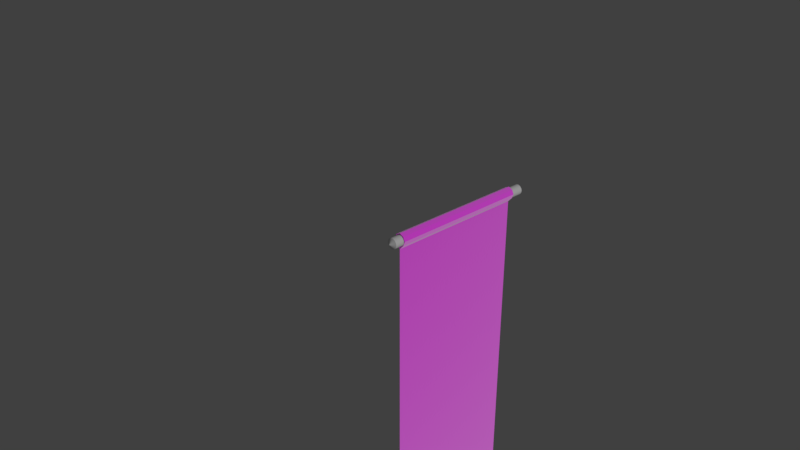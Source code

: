 # Source: chunlian.blend  (saved by Blender 2.78.0; exported with 4.5.12 LTS)
import bpy
from mathutils import Matrix  # noqa: F401  (used for matrix-valued properties, if any)

bpy.ops.wm.read_factory_settings(use_empty=True)
scene = bpy.context.scene
scene.name = 'Scene'

# ---- collections
col_collection_1 = bpy.data.collections.new('Collection 1'); scene.collection.children.link(col_collection_1)

# ---- images (referenced by path relative to the original .blend; pixels are not part of the script)
import os
ASSET_DIR = os.environ.get("B2B_ASSET_DIR", "")  # directory of the original .blend (textures are referenced by path, not embedded)
HERE = os.path.dirname(os.path.abspath(__file__))  # packed textures are extracted next to this script under _unpacked/

def load_image(name, relpath, width, height, colorspace="sRGB"):
    """Load a texture the original file referenced (path relative to the .blend, or extracted next to this script)."""
    p = next((c for c in (os.path.join(HERE, relpath), os.path.join(ASSET_DIR, relpath)) if relpath and os.path.exists(c)), "")
    if p:
        img = bpy.data.images.load(p, check_existing=True)
        img.name = name
    else:  # same state as the original file: an image datablock whose file is absent (Cycles renders it pink)
        img = bpy.data.images.new(name, width, height)
        img.source = "FILE"
        img.filepath = "//" + (relpath or name)
    img.colorspace_settings.name = colorspace
    return img
img_dragon_chunlian_png = load_image('dragon-chunlian.png', 'dragon-chunlian.png', 1024, 1024, 'sRGB')

# ---- materials (node trees are filled in below, after node groups)
mat_chocofur_fabric_patterned_02 = bpy.data.materials.new('Chocofur_Fabric_Patterned_02')
mat_chocofur_fabric_patterned_02.alpha_threshold = 0.0
mat_chocofur_fabric_patterned_02.roughness = 0.5

# ---- node groups
ng_chocofur_fabric_advanced = bpy.data.node_groups.new('Chocofur_Fabric_Advanced', 'ShaderNodeTree')
_s = ng_chocofur_fabric_advanced.interface.new_socket(name='Shader', in_out='OUTPUT', socket_type='NodeSocketShader')
_s = ng_chocofur_fabric_advanced.interface.new_socket(name='Diff_Color', in_out='INPUT', socket_type='NodeSocketColor')
_s.default_value = (0.6038, 0.6038, 0.6038, 1.0)
_s = ng_chocofur_fabric_advanced.interface.new_socket(name='Diff_Texture', in_out='INPUT', socket_type='NodeSocketColor')
_s.default_value = (0.01002, 0.01002, 0.01002, 1.0)
_s = ng_chocofur_fabric_advanced.interface.new_socket(name='Texture_Mix', in_out='INPUT', socket_type='NodeSocketFloat')
_s.subtype = 'FACTOR'
_s.min_value = 0.0
_s.max_value = 1.0
_s = ng_chocofur_fabric_advanced.interface.new_socket(name='Diff_Roughness', in_out='INPUT', socket_type='NodeSocketFloat')
_s.subtype = 'FACTOR'
_s.min_value = 0.0
_s.max_value = 1.0
_s = ng_chocofur_fabric_advanced.interface.new_socket(name='Edge_Strength', in_out='INPUT', socket_type='NodeSocketFloat')
_s.subtype = 'FACTOR'
_s.default_value = 1.0
_s.min_value = 0.0
_s.max_value = 10.0
_s = ng_chocofur_fabric_advanced.interface.new_socket(name='Edge_Saturation', in_out='INPUT', socket_type='NodeSocketFloat')
_s.subtype = 'FACTOR'
_s.default_value = 0.25
_s.min_value = 0.0
_s.max_value = 10.0
_s = ng_chocofur_fabric_advanced.interface.new_socket(name='Edge_Brightness', in_out='INPUT', socket_type='NodeSocketFloat')
_s.subtype = 'FACTOR'
_s.default_value = 1.0
_s.min_value = 0.0
_s.max_value = 10.0
_s = ng_chocofur_fabric_advanced.interface.new_socket(name='Translu_Color', in_out='INPUT', socket_type='NodeSocketColor')
_s = ng_chocofur_fabric_advanced.interface.new_socket(name='Transl_Strength', in_out='INPUT', socket_type='NodeSocketFloat')
_s.subtype = 'FACTOR'
_s.default_value = 0.7
_s.min_value = 0.0
_s.max_value = 1.0
_N = ng_chocofur_fabric_advanced.nodes; _L = ng_chocofur_fabric_advanced.links
n0 = _N.new('ShaderNodeBsdfDiffuse'); n0.name = 'Diffuse BSDF'; n0.location = (274, -142)
n1 = _N.new('ShaderNodeMixShader'); n1.name = 'Mix Shader'; n1.location = (546, -136)
n2 = _N.new('ShaderNodeBsdfDiffuse'); n2.name = 'Diffuse BSDF.001'; n2.location = (274, -280)
n3 = _N.new('ShaderNodeLayerWeight'); n3.name = 'Layer Weight'; n3.location = (-369, 380)
n4 = _N.new('ShaderNodeRGBCurve'); n4.name = 'RGB Curves'; n4.location = (-22, 401)
_c = n4.mapping.curves[3]
while len(_c.points) > 2: _c.points.remove(_c.points[-1])
_c.points[0].location = (0.0, 0.025); _c.points[0].handle_type = 'AUTO'
_c.points[1].location = (0.75, 0.25); _c.points[1].handle_type = 'AUTO'
_p = _c.points.new(1.0, 1.0); _p.handle_type = 'AUTO'
n4.mapping.update()
n5 = _N.new('ShaderNodeMath'); n5.name = 'Math'; n5.location = (339, 138)
n5.operation = 'MULTIPLY'
n6 = _N.new('ShaderNodeAddShader'); n6.name = 'Add Shader'; n6.location = (775, -128)
n7 = _N.new('ShaderNodeLightPath'); n7.name = 'Light Path'; n7.location = (545, 403)
n8 = _N.new('ShaderNodeMath'); n8.name = 'Math.001'; n8.location = (776, 207)
n9 = _N.new('NodeGroupOutput'); n9.name = 'Group Output'; n9.location = (1410, -95)
n10 = _N.new('ShaderNodeMixShader'); n10.name = 'Mix Shader.001'; n10.location = (1055, -102)
n11 = _N.new('ShaderNodeBsdfTransparent'); n11.name = 'Transparent BSDF'; n11.location = (627, -534)
n12 = _N.new('ShaderNodeBsdfTranslucent'); n12.name = 'Translucent BSDF'; n12.location = (624, -389)
n13 = _N.new('ShaderNodeHueSaturation'); n13.name = 'Hue Saturation Value.001'; n13.location = (262, -451)
n14 = _N.new('ShaderNodeHueSaturation'); n14.name = 'Hue Saturation Value.002'; n14.location = (263, -624)
n15 = _N.new('ShaderNodeMix'); n15.name = 'Mix'; n15.location = (-307, 118)
n15.data_type = 'RGBA'
n15.blend_type = 'OVERLAY'
n16 = _N.new('ShaderNodeMath'); n16.name = 'Math.003'; n16.location = (-68, -651)
n16.operation = 'MULTIPLY'
n16.inputs[1].default_value = 0.75
n17 = _N.new('ShaderNodeMath'); n17.name = 'Math.002'; n17.location = (-78, -463)
n17.operation = 'MULTIPLY'
n18 = _N.new('ShaderNodeHueSaturation'); n18.name = 'Hue Saturation Value'; n18.location = (-80, -258)
n19 = _N.new('NodeGroupInput'); n19.name = 'Group Input'; n19.location = (-975, -85)
_L.new(n0.outputs[0], n1.inputs[1])
_L.new(n2.outputs[0], n1.inputs[2])
_L.new(n3.outputs[1], n4.inputs[1])
_L.new(n4.outputs[0], n5.inputs[0])
_L.new(n1.outputs[0], n6.inputs[0])
_L.new(n18.outputs[0], n2.inputs[0])
_L.new(n19.outputs[1], n15.inputs[7])
_L.new(n15.outputs[2], n18.inputs[4])
_L.new(n15.outputs[2], n0.inputs[0])
_L.new(n5.outputs[0], n1.inputs[0])
_L.new(n6.outputs[0], n10.inputs[1])
_L.new(n12.outputs[0], n6.inputs[1])
_L.new(n11.outputs[0], n10.inputs[2])
_L.new(n7.outputs[1], n8.inputs[0])
_L.new(n7.outputs[2], n8.inputs[1])
_L.new(n8.outputs[0], n10.inputs[0])
_L.new(n13.outputs[0], n12.inputs[0])
_L.new(n17.outputs[0], n13.inputs[2])
_L.new(n16.outputs[0], n14.inputs[2])
_L.new(n14.outputs[0], n11.inputs[0])
_L.new(n19.outputs[7], n13.inputs[4])
_L.new(n19.outputs[7], n14.inputs[4])
_L.new(n19.outputs[0], n15.inputs[6])
_L.new(n10.outputs[0], n9.inputs[0])
_L.new(n19.outputs[8], n16.inputs[0])
_L.new(n19.outputs[8], n17.inputs[0])
_L.new(n19.outputs[2], n15.inputs[0])
_L.new(n19.outputs[3], n0.inputs[1])
_L.new(n19.outputs[3], n2.inputs[1])
_L.new(n19.outputs[4], n5.inputs[1])
_L.new(n19.outputs[5], n18.inputs[1])
_L.new(n19.outputs[6], n18.inputs[2])
n9.is_active_output = True
ng_chocofur_bump_node = bpy.data.node_groups.new('Chocofur_Bump_Node', 'ShaderNodeTree')
_s = ng_chocofur_bump_node.interface.new_socket(name='Displacement', in_out='OUTPUT', socket_type='NodeSocketFloat')
_s.min_value = 0.0
_s.max_value = 0.0
_s = ng_chocofur_bump_node.interface.new_socket(name='Disp_Input', in_out='INPUT', socket_type='NodeSocketColor')
_s = ng_chocofur_bump_node.interface.new_socket(name='Disp_Input_Strength', in_out='INPUT', socket_type='NodeSocketFloat')
_s.subtype = 'FACTOR'
_s.default_value = 1.0
_s.min_value = -100.0
_s.max_value = 100.0
_s = ng_chocofur_bump_node.interface.new_socket(name='Mix_Factor', in_out='INPUT', socket_type='NodeSocketFloat')
_s.subtype = 'FACTOR'
_s.default_value = 0.5
_s.min_value = 0.0
_s.max_value = 1.0
_s = ng_chocofur_bump_node.interface.new_socket(name='Noise_Bump_Strength', in_out='INPUT', socket_type='NodeSocketFloat')
_s.subtype = 'FACTOR'
_s.default_value = 1.0
_s.min_value = -100.0
_s.max_value = 100.0
_s = ng_chocofur_bump_node.interface.new_socket(name='Noise_Bump_Scale', in_out='INPUT', socket_type='NodeSocketFloat')
_s.subtype = 'FACTOR'
_s.default_value = 10.0
_s.min_value = -1000.0
_s.max_value = 1000.0
_s = ng_chocofur_bump_node.interface.new_socket(name='Noise_Bump_Detail', in_out='INPUT', socket_type='NodeSocketFloat')
_s.subtype = 'FACTOR'
_s.default_value = 5.0
_s.min_value = 0.0
_s.max_value = 10.0
_N = ng_chocofur_bump_node.nodes; _L = ng_chocofur_bump_node.links
n0 = _N.new('ShaderNodeMath'); n0.name = 'Math'; n0.location = (847, 271)
n0.operation = 'MULTIPLY'
n1 = _N.new('ShaderNodeTexNoise'); n1.name = 'Noise Texture'; n1.location = (380, 38)
n2 = _N.new('ShaderNodeTexCoord'); n2.name = 'Texture Coordinate'; n2.location = (-374, -164)
n3 = _N.new('ShaderNodeMapping'); n3.name = 'Mapping'; n3.location = (-110, -157)
n4 = _N.new('ShaderNodeMix'); n4.name = 'Mix'; n4.location = (590, 132)
n4.data_type = 'RGBA'
n4.inputs[6].default_value = (0.07594, 0.07594, 0.07594, 1.0)
n4.inputs[7].default_value = (1.0, 1.0, 1.0, 1.0)
n5 = _N.new('ShaderNodeMath'); n5.name = 'Math.002'; n5.location = (583, 332)
n5.operation = 'MULTIPLY'
n5.inputs[1].default_value = 0.01
n6 = _N.new('NodeGroupOutput'); n6.name = 'Group Output'; n6.location = (1544, 480)
n7 = _N.new('ShaderNodeMix'); n7.name = 'Mix.001'; n7.location = (1131, 521)
n7.data_type = 'RGBA'
n8 = _N.new('ShaderNodeMath'); n8.name = 'Math.001'; n8.location = (624, 683)
n8.operation = 'MULTIPLY'
n9 = _N.new('ShaderNodeBsdfAnisotropic'); n9.name = 'Glossy BSDF'; n9.location = (821, -177)
n9.distribution = 'GGX'
n9.inputs[1].default_value = 0.4472
n10 = _N.new('ShaderNodeMath'); n10.name = 'Math.003'; n10.location = (378, 581)
n10.operation = 'MULTIPLY'
n10.inputs[1].default_value = 0.01
n11 = _N.new('NodeGroupInput'); n11.name = 'Group Input'; n11.location = (-360, 476)
_L.new(n4.outputs[2], n0.inputs[1])
_L.new(n1.outputs[0], n4.inputs[0])
_L.new(n5.outputs[0], n0.inputs[0])
_L.new(n3.outputs[0], n1.inputs[0])
_L.new(n2.outputs[3], n3.inputs[0])
_L.new(n0.outputs[0], n7.inputs[6])
_L.new(n7.outputs[2], n6.inputs[0])
_L.new(n11.outputs[0], n8.inputs[0])
_L.new(n8.outputs[0], n7.inputs[7])
_L.new(n10.outputs[0], n8.inputs[1])
_L.new(n11.outputs[1], n10.inputs[0])
_L.new(n11.outputs[2], n7.inputs[0])
_L.new(n11.outputs[3], n5.inputs[0])
_L.new(n11.outputs[4], n1.inputs[2])
_L.new(n11.outputs[5], n1.inputs[3])
n6.is_active_output = True
ng_chocofur_color_correct = bpy.data.node_groups.new('Chocofur_Color_Correct', 'ShaderNodeTree')
_s = ng_chocofur_color_correct.interface.new_socket(name='Diff_Color', in_out='OUTPUT', socket_type='NodeSocketColor')
_s.default_value = (0.0, 0.0, 0.0, 0.0)
_s = ng_chocofur_color_correct.interface.new_socket(name='Refl_Strength', in_out='OUTPUT', socket_type='NodeSocketFloat')
_s.min_value = 0.0
_s.max_value = 0.0
_s = ng_chocofur_color_correct.interface.new_socket(name='Glossy_Level', in_out='OUTPUT', socket_type='NodeSocketFloat')
_s = ng_chocofur_color_correct.interface.new_socket(name='Displacement', in_out='OUTPUT', socket_type='NodeSocketFloat')
_s.min_value = 0.0
_s.max_value = 0.0
_s = ng_chocofur_color_correct.interface.new_socket(name='Diff_Input', in_out='INPUT', socket_type='NodeSocketColor')
_s = ng_chocofur_color_correct.interface.new_socket(name='Diff_Hue', in_out='INPUT', socket_type='NodeSocketFloat')
_s.subtype = 'FACTOR'
_s.default_value = 0.5
_s.min_value = 0.0
_s.max_value = 1.0
_s = ng_chocofur_color_correct.interface.new_socket(name='Diff_Contrast', in_out='INPUT', socket_type='NodeSocketFloat')
_s.subtype = 'FACTOR'
_s.min_value = -5.0
_s.max_value = 5.0
_s = ng_chocofur_color_correct.interface.new_socket(name='Diff_Saturation', in_out='INPUT', socket_type='NodeSocketFloat')
_s.subtype = 'FACTOR'
_s.default_value = 1.0
_s.min_value = 0.0
_s.max_value = 5.0
_s = ng_chocofur_color_correct.interface.new_socket(name='Diff_Brightness', in_out='INPUT', socket_type='NodeSocketFloat')
_s.subtype = 'FACTOR'
_s.default_value = 1.0
_s.min_value = 0.0
_s.max_value = 5.0
_s = ng_chocofur_color_correct.interface.new_socket(name='Refl_Input', in_out='INPUT', socket_type='NodeSocketColor')
_s = ng_chocofur_color_correct.interface.new_socket(name='Refl_Strength', in_out='INPUT', socket_type='NodeSocketFloat')
_s.subtype = 'FACTOR'
_s.default_value = 1.0
_s.min_value = 0.0
_s.max_value = 10.0
_s = ng_chocofur_color_correct.interface.new_socket(name='Refl_Look', in_out='INPUT', socket_type='NodeSocketFloat')
_s.subtype = 'FACTOR'
_s.min_value = -1.0
_s.max_value = 1.0
_s = ng_chocofur_color_correct.interface.new_socket(name='Refl_Contrast', in_out='INPUT', socket_type='NodeSocketFloat')
_s.subtype = 'FACTOR'
_s.min_value = -5.0
_s.max_value = 5.0
_s = ng_chocofur_color_correct.interface.new_socket(name='Glossy_Input', in_out='INPUT', socket_type='NodeSocketColor')
_s = ng_chocofur_color_correct.interface.new_socket(name='Glossy_Strength', in_out='INPUT', socket_type='NodeSocketFloat')
_s.subtype = 'FACTOR'
_s.default_value = 1.0
_s.min_value = 0.0
_s.max_value = 10.0
_s = ng_chocofur_color_correct.interface.new_socket(name='Glossy_Look', in_out='INPUT', socket_type='NodeSocketFloat')
_s.subtype = 'FACTOR'
_s.min_value = -1.0
_s.max_value = 1.0
_s = ng_chocofur_color_correct.interface.new_socket(name='Glossy_Contrast', in_out='INPUT', socket_type='NodeSocketFloat')
_s.subtype = 'FACTOR'
_s.min_value = -5.0
_s.max_value = 5.0
_s = ng_chocofur_color_correct.interface.new_socket(name='Bump_Input', in_out='INPUT', socket_type='NodeSocketColor')
_s = ng_chocofur_color_correct.interface.new_socket(name='Bump_Strength', in_out='INPUT', socket_type='NodeSocketFloat')
_s.subtype = 'FACTOR'
_s.default_value = 1.0
_s.min_value = 0.0
_s.max_value = 10.0
_s = ng_chocofur_color_correct.interface.new_socket(name='Bump_Look', in_out='INPUT', socket_type='NodeSocketFloat')
_s.subtype = 'FACTOR'
_s.min_value = -1.0
_s.max_value = 1.0
_s = ng_chocofur_color_correct.interface.new_socket(name='Bump_Contrast', in_out='INPUT', socket_type='NodeSocketFloat')
_s.subtype = 'FACTOR'
_s.min_value = -5.0
_s.max_value = 5.0
_N = ng_chocofur_color_correct.nodes; _L = ng_chocofur_color_correct.links
n0 = _N.new('NodeGroupOutput'); n0.name = 'Group Output'; n0.location = (900, 100)
n1 = _N.new('ShaderNodeMath'); n1.name = 'Math.001'; n1.location = (400, -600)
n1.operation = 'MULTIPLY'
n2 = _N.new('ShaderNodeRGBCurve'); n2.name = 'RGB Curves'; n2.location = (-100, 600)
_c = n2.mapping.curves[3]
while len(_c.points) > 2: _c.points.remove(_c.points[-1])
_c.points[0].location = (0.0, 0.0); _c.points[0].handle_type = 'AUTO'
_c.points[1].location = (0.75, 0.25); _c.points[1].handle_type = 'AUTO'
_p = _c.points.new(1.0, 1.0); _p.handle_type = 'AUTO'
n2.mapping.update()
n3 = _N.new('ShaderNodeMix'); n3.name = 'Mix.001'; n3.location = (-500, 100)
n3.data_type = 'RGBA'
n4 = _N.new('ShaderNodeMath'); n4.name = 'Math.005'; n4.location = (-900, 400)
n4.operation = 'TANGENT'
n5 = _N.new('ShaderNodeMath'); n5.name = 'Math.004'; n5.location = (-1100, 400)
n5.operation = 'MAXIMUM'
n5.inputs[1].default_value = 0.0
n6 = _N.new('ShaderNodeMath'); n6.name = 'Math.003'; n6.location = (-1100, 600)
n6.operation = 'MINIMUM'
n6.inputs[1].default_value = 0.0
n7 = _N.new('ShaderNodeMix'); n7.name = 'Mix'; n7.location = (-1100, 800)
n7.data_type = 'RGBA'
n8 = _N.new('ShaderNodeSeparateColor'); n8.name = 'Separate RGB'; n8.location = (-1400, 600)
n9 = _N.new('ShaderNodeMath'); n9.name = 'Math.009'; n9.location = (-900, -400)
n9.operation = 'TANGENT'
n10 = _N.new('ShaderNodeMath'); n10.name = 'Math.008'; n10.location = (-1100, -400)
n10.operation = 'MAXIMUM'
n10.inputs[1].default_value = 0.0
n11 = _N.new('ShaderNodeMath'); n11.name = 'Math.007'; n11.location = (-1100, -200)
n11.operation = 'MINIMUM'
n11.inputs[1].default_value = 0.0
n12 = _N.new('ShaderNodeMix'); n12.name = 'Mix.002'; n12.location = (-1100, 0)
n12.data_type = 'RGBA'
n13 = _N.new('ShaderNodeSeparateColor'); n13.name = 'Separate RGB.001'; n13.location = (-1400, -200)
n14 = _N.new('ShaderNodeMath'); n14.name = 'Math.012'; n14.location = (-1100, -1200)
n14.operation = 'MAXIMUM'
n14.inputs[1].default_value = 0.0
n15 = _N.new('ShaderNodeMath'); n15.name = 'Math.011'; n15.location = (-1100, -1000)
n15.operation = 'MINIMUM'
n15.inputs[1].default_value = 0.0
n16 = _N.new('ShaderNodeMath'); n16.name = 'Math.013'; n16.location = (-900, -1200)
n16.operation = 'TANGENT'
n17 = _N.new('ShaderNodeMix'); n17.name = 'Mix.004'; n17.location = (-1100, -800)
n17.data_type = 'RGBA'
n18 = _N.new('ShaderNodeMath'); n18.name = 'Math.014'; n18.location = (-1400, -1200)
n18.operation = 'MULTIPLY'
n18.inputs[1].default_value = 2.0
n19 = _N.new('ShaderNodeSeparateColor'); n19.name = 'Separate RGB.002'; n19.location = (-1400, -1000)
n20 = _N.new('ShaderNodeMix'); n20.name = 'Mix.005'; n20.location = (-500, -700)
n20.data_type = 'RGBA'
n21 = _N.new('ShaderNodeMix'); n21.name = 'Mix.003'; n21.location = (-500, -300)
n21.data_type = 'RGBA'
n22 = _N.new('ShaderNodeHueSaturation'); n22.name = 'Hue Saturation Value'; n22.location = (400, 600)
n23 = _N.new('ShaderNodeMath'); n23.name = 'Math.002'; n23.location = (-1400, 400)
n23.operation = 'MULTIPLY'
n23.inputs[1].default_value = 2.0
n24 = _N.new('ShaderNodeMath'); n24.name = 'Math'; n24.location = (400, 200)
n24.operation = 'MULTIPLY'
n25 = _N.new('ShaderNodeRGBCurve'); n25.name = 'RGB Curves.001'; n25.location = (-100, 200)
_c = n25.mapping.curves[3]
while len(_c.points) > 2: _c.points.remove(_c.points[-1])
_c.points[0].location = (0.0, 0.0); _c.points[0].handle_type = 'AUTO'
_c.points[1].location = (0.25, 0.25); _c.points[1].handle_type = 'AUTO'
_p = _c.points.new(0.5, 0.75); _p.handle_type = 'AUTO'
_p = _c.points.new(1.0, 1.0); _p.handle_type = 'AUTO'
n25.mapping.update()
n26 = _N.new('ShaderNodeMath'); n26.name = 'Math.006'; n26.location = (-1400, -400)
n26.operation = 'MULTIPLY'
n26.inputs[1].default_value = 2.0
n27 = _N.new('ShaderNodeMath'); n27.name = 'Math.010'; n27.location = (400, -200)
n27.operation = 'MULTIPLY'
n28 = _N.new('ShaderNodeRGBCurve'); n28.name = 'RGB Curves.003'; n28.location = (-100, -200)
_c = n28.mapping.curves[3]
while len(_c.points) > 2: _c.points.remove(_c.points[-1])
_c.points[0].location = (0.0, 0.0); _c.points[0].handle_type = 'AUTO'
_c.points[1].location = (0.25, 0.25); _c.points[1].handle_type = 'AUTO'
_p = _c.points.new(0.5, 0.75); _p.handle_type = 'AUTO'
_p = _c.points.new(1.0, 1.0); _p.handle_type = 'AUTO'
n28.mapping.update()
n29 = _N.new('NodeGroupInput'); n29.name = 'Group Input'; n29.location = (-2200, -200)
n30 = _N.new('ShaderNodeMath'); n30.name = 'Math.015'; n30.location = (200, -600)
n30.operation = 'MULTIPLY'
n30.inputs[1].default_value = 0.001
n31 = _N.new('ShaderNodeRGBCurve'); n31.name = 'RGB Curves.004'; n31.location = (-100, -600)
_c = n31.mapping.curves[3]
while len(_c.points) > 2: _c.points.remove(_c.points[-1])
_c.points[0].location = (0.0, 0.0); _c.points[0].handle_type = 'AUTO'
_c.points[1].location = (0.25, 0.25); _c.points[1].handle_type = 'AUTO'
_p = _c.points.new(0.5, 0.75); _p.handle_type = 'AUTO'
_p = _c.points.new(1.0, 1.0); _p.handle_type = 'AUTO'
n31.mapping.update()
_L.new(n29.outputs[0], n2.inputs[1])
_L.new(n22.outputs[0], n0.inputs[0])
_L.new(n1.outputs[0], n0.inputs[3])
_L.new(n2.outputs[0], n22.inputs[4])
_L.new(n25.outputs[0], n24.inputs[0])
_L.new(n24.outputs[0], n0.inputs[1])
_L.new(n7.outputs[2], n3.inputs[6])
_L.new(n6.outputs[0], n4.inputs[0])
_L.new(n4.outputs[0], n3.inputs[0])
_L.new(n5.outputs[0], n4.inputs[1])
_L.new(n23.outputs[0], n7.inputs[0])
_L.new(n23.outputs[0], n6.inputs[0])
_L.new(n23.outputs[0], n5.inputs[0])
_L.new(n8.outputs[0], n7.inputs[6])
_L.new(n8.outputs[1], n7.inputs[7])
_L.new(n8.outputs[2], n3.inputs[7])
_L.new(n3.outputs[2], n25.inputs[1])
_L.new(n29.outputs[5], n8.inputs[0])
_L.new(n29.outputs[9], n13.inputs[0])
_L.new(n12.outputs[2], n21.inputs[6])
_L.new(n11.outputs[0], n9.inputs[0])
_L.new(n9.outputs[0], n21.inputs[0])
_L.new(n10.outputs[0], n9.inputs[1])
_L.new(n26.outputs[0], n12.inputs[0])
_L.new(n13.outputs[0], n12.inputs[6])
_L.new(n13.outputs[1], n12.inputs[7])
_L.new(n13.outputs[2], n21.inputs[7])
_L.new(n26.outputs[0], n11.inputs[0])
_L.new(n26.outputs[0], n10.inputs[0])
_L.new(n28.outputs[0], n27.inputs[0])
_L.new(n27.outputs[0], n0.inputs[2])
_L.new(n31.outputs[0], n1.inputs[0])
_L.new(n17.outputs[2], n20.inputs[6])
_L.new(n15.outputs[0], n16.inputs[0])
_L.new(n16.outputs[0], n20.inputs[0])
_L.new(n14.outputs[0], n16.inputs[1])
_L.new(n18.outputs[0], n17.inputs[0])
_L.new(n19.outputs[0], n17.inputs[6])
_L.new(n19.outputs[1], n17.inputs[7])
_L.new(n19.outputs[2], n20.inputs[7])
_L.new(n18.outputs[0], n15.inputs[0])
_L.new(n18.outputs[0], n14.inputs[0])
_L.new(n20.outputs[2], n31.inputs[1])
_L.new(n29.outputs[13], n19.inputs[0])
_L.new(n30.outputs[0], n1.inputs[1])
_L.new(n21.outputs[2], n28.inputs[1])
_L.new(n29.outputs[1], n22.inputs[0])
_L.new(n29.outputs[3], n22.inputs[1])
_L.new(n29.outputs[4], n22.inputs[2])
_L.new(n29.outputs[2], n2.inputs[0])
_L.new(n29.outputs[7], n23.inputs[0])
_L.new(n29.outputs[6], n24.inputs[1])
_L.new(n29.outputs[8], n25.inputs[0])
_L.new(n29.outputs[11], n26.inputs[0])
_L.new(n29.outputs[10], n27.inputs[1])
_L.new(n29.outputs[12], n28.inputs[0])
_L.new(n29.outputs[15], n18.inputs[0])
_L.new(n29.outputs[14], n30.inputs[0])
_L.new(n29.outputs[16], n31.inputs[0])
n0.is_active_output = True

# ---- material node trees
mat_chocofur_fabric_patterned_02.use_nodes = True; mat_chocofur_fabric_patterned_02.node_tree.nodes.clear()
_N = mat_chocofur_fabric_patterned_02.node_tree.nodes; _L = mat_chocofur_fabric_patterned_02.node_tree.links
n0 = _N.new('ShaderNodeGroup'); n0.name = 'Group'; n0.location = (-300, 200)
n0.width = 262
n0.node_tree = ng_chocofur_fabric_advanced
n0.inputs[2].default_value = 0.0
n0.inputs[3].default_value = 0.5
n0.inputs[4].default_value = 4.0
n0.inputs[5].default_value = 0.5
n0.inputs[6].default_value = 1.5
n0.inputs[8].default_value = 0.5
n1 = _N.new('ShaderNodeOutputMaterial'); n1.name = 'Material Output'; n1.location = (100, 200)
n2 = _N.new('ShaderNodeGroup'); n2.name = 'Group.001'; n2.location = (-300, -100)
n2.width = 261
n2.node_tree = ng_chocofur_bump_node
n2.inputs[1].default_value = 60.0
n2.inputs[2].default_value = 0.75
n2.inputs[3].default_value = 40.0
n2.inputs[4].default_value = 2.5
n2.inputs[5].default_value = 5.0
n3 = _N.new('ShaderNodeTexImage'); n3.name = 'Image Texture'; n3.location = (-899, 204)
n3.width = 140
n3.image = img_dragon_chunlian_png
n4 = _N.new('ShaderNodeGroup'); n4.name = 'Group.002'; n4.location = (-600, 200)
n4.width = 195
n4.node_tree = ng_chocofur_color_correct
n4.inputs[1].default_value = 0.5
n4.inputs[2].default_value = 0.0
n4.inputs[3].default_value = 1.0
n4.inputs[4].default_value = 1.0
n4.inputs[5].default_value = (0.0, 0.0, 0.0, 1.0)
n4.inputs[6].default_value = 1.0
n4.inputs[7].default_value = 0.0
n4.inputs[8].default_value = 0.0
n4.inputs[9].default_value = (0.0, 0.0, 0.0, 1.0)
n4.inputs[10].default_value = 1.0
n4.inputs[11].default_value = 0.0
n4.inputs[12].default_value = 0.0
n4.inputs[14].default_value = 7.0
n4.inputs[15].default_value = 0.0
n4.inputs[16].default_value = 0.0
n5 = _N.new('ShaderNodeDisplacement'); n5.name = 'Displacement'; n5.location = (0, 0)
n5.inputs[1].default_value = 0.0
n5.inputs[2].default_value = 0.1
_L.new(n4.outputs[0], n0.inputs[0])
_L.new(n4.outputs[0], n0.inputs[1])
_L.new(n3.outputs[0], n4.inputs[0])
_L.new(n4.outputs[0], n0.inputs[7])
_L.new(n3.outputs[0], n4.inputs[13])
_L.new(n4.outputs[3], n2.inputs[0])
_L.new(n0.outputs[0], n1.inputs[0])
_L.new(n2.outputs[0], n5.inputs[0])
_L.new(n5.outputs[0], n1.inputs[2])
n1.is_active_output = True

# ---- world
world_world = bpy.data.worlds.new('World'); scene.world = world_world
world_world.color = (0.05088, 0.05088, 0.05088)
world_world.use_sun_shadow = False
world_world.sun_shadow_jitter_overblur = 0.0
world_world.cycles.sampling_method = 'MANUAL'

# ---- cameras
cam_camera = bpy.data.cameras.new('Camera')
cam_camera.clip_end = 100.0
cam_camera.lens = 35.0
cam_camera.sensor_width = 32.0
cam_camera.sensor_height = 18.0
cam_camera.ortho_scale = 7.314
cam_camera.dof.focus_distance = 0.0

# ---- lights
light_sun = bpy.data.lights.new('Sun', 'SUN')
light_sun.transmission_factor = 0.0
light_sun.angle = 0.1993
light_sun.energy = 1.0
light_sun.shadow_buffer_clip_start = 0.5
light_sun.shadow_soft_size = 0.1
light_sun.shadow_cascade_max_distance = 1000.0

# ---- meshes
me_cylinder_001 = bpy.data.meshes.new('Cylinder.001')
me_cylinder_001.from_pydata([(0.0, 1.0, -1.214), (0.0, 1.0, 0.003676), (0.1951, 0.9808, -1.214), (0.1951, 0.9808, 0.003676), (0.3827, 0.9239, -1.214), (0.3827, 0.9239, 0.003676), (0.5556, 0.8315, -1.214), (0.5556, 0.8315, 0.003676), (0.7071, 0.7071, -1.214), (0.7071, 0.7071, 0.003676), (0.8315, 0.5556, -1.214), (0.8315, 0.5556, 0.003676), (0.9239, 0.3827, -1.214), (0.9239, 0.3827, 0.003676), (0.9808, 0.1951, -1.214), (0.9808, 0.1951, 0.003676), (1.0, -7.814e-08, -1.214), (1.0, -6.392e-07, 0.003676), (0.9808, -0.1951, -1.214), (0.9808, -0.1951, 0.003676), (0.9239, -0.3827, -1.214), (0.9239, -0.3827, 0.003676), (0.8315, -0.5556, -1.214), (0.8315, -0.5556, 0.003676), (0.7071, -0.7071, -1.214), (0.7071, -0.7071, 0.003676), (0.5556, -0.8315, -1.214), (0.5556, -0.8315, 0.003676), (0.3827, -0.9239, -1.214), (0.3827, -0.9239, 0.003676), (0.1951, -0.9808, -1.214), (0.1951, -0.9808, 0.003676), (-3.258e-07, -1.0, -1.214), (-3.258e-07, -1.0, 0.003676), (-0.1951, -0.9808, -1.214), (-0.1951, -0.9808, 0.003676), (-0.3827, -0.9239, -1.214), (-0.3827, -0.9239, 0.003676), (-0.5556, -0.8315, -1.214), (-0.5556, -0.8315, 0.003676), (-0.7071, -0.7071, -1.214), (-0.7071, -0.7071, 0.003676), (-0.8315, -0.5556, -1.214), (-0.8315, -0.5556, 0.003676), (-0.9239, -0.3827, -1.214), (-0.9239, -0.3827, 0.003676), (-0.9808, -0.1951, -1.214), (-0.9808, -0.1951, 0.003676), (-1.0, 8.12e-07, -1.214), (-1.0, 2.509e-07, 0.003676), (-0.9808, 0.1951, -1.214), (-0.9808, 0.1951, 0.003676), (-0.9239, 0.3827, -1.214), (-0.9239, 0.3827, 0.003676), (-0.8315, 0.5556, -1.214), (-0.8315, 0.5556, 0.003676), (-0.7071, 0.7071, -1.214), (-0.7071, 0.7071, 0.003676), (-0.5556, 0.8315, -1.214), (-0.5556, 0.8315, 0.003676), (-0.3827, 0.9239, -1.214), (-0.3827, 0.9239, 0.003676), (-0.1951, 0.9808, -1.214), (-0.1951, 0.9808, 0.003676), (-8.908e-09, -2.25e-07, -1.267), (0.0, -1.0, 1.214), (0.0, -1.0, -0.003676), (0.1951, -0.9808, 1.214), (0.1951, -0.9808, -0.003676), (0.3827, -0.9239, 1.214), (0.3827, -0.9239, -0.003676), (0.5556, -0.8315, 1.214), (0.5556, -0.8315, -0.003676), (0.7071, -0.7071, 1.214), (0.7071, -0.7071, -0.003676), (0.8315, -0.5556, 1.214), (0.8315, -0.5556, -0.003676), (0.9239, -0.3827, 1.214), (0.9239, -0.3827, -0.003676), (0.9808, -0.1951, 1.214), (0.9808, -0.1951, -0.003676), (1.0, -5.552e-07, 1.214), (1.0, 6.412e-07, -0.003676), (0.9808, 0.1951, 1.214), (0.9808, 0.1951, -0.003676), (0.9239, 0.3827, 1.214), (0.9239, 0.3827, -0.003676), (0.8315, 0.5556, 1.214), (0.8315, 0.5556, -0.003676), (0.7071, 0.7071, 1.214), (0.7071, 0.7071, -0.003676), (0.5556, 0.8315, 1.214), (0.5556, 0.8315, -0.003676), (0.3827, 0.9239, 1.214), (0.3827, 0.9239, -0.003676), (0.1951, 0.9808, 1.214), (0.1951, 0.9808, -0.003676), (-3.258e-07, 1.0, 1.214), (-3.258e-07, 1.0, -0.003676), (-0.1951, 0.9808, 1.214), (-0.1951, 0.9808, -0.003676), (-0.3827, 0.9239, 1.214), (-0.3827, 0.9239, -0.003676), (-0.5556, 0.8315, 1.214), (-0.5556, 0.8315, -0.003676), (-0.7071, 0.7071, 1.214), (-0.7071, 0.7071, -0.003676), (-0.8315, 0.5556, 1.214), (-0.8315, 0.5556, -0.003676), (-0.9239, 0.3827, 1.214), (-0.9239, 0.3827, -0.003676), (-0.9808, 0.1951, 1.214), (-0.9808, 0.1951, -0.003676), (-1.0, -1.445e-06, 1.214), (-1.0, -2.489e-07, -0.003676), (-0.9808, -0.1951, 1.214), (-0.9808, -0.1951, -0.003676), (-0.9239, -0.3827, 1.214), (-0.9239, -0.3827, -0.003676), (-0.8315, -0.5556, 1.214), (-0.8315, -0.5556, -0.003676), (-0.7071, -0.7071, 1.214), (-0.7071, -0.7071, -0.003676), (-0.5556, -0.8315, 1.214), (-0.5556, -0.8315, -0.003676), (-0.3827, -0.9239, 1.214), (-0.3827, -0.9239, -0.003676), (-0.1951, -0.9808, 1.214), (-0.1951, -0.9808, -0.003676), (-8.908e-09, -4.361e-07, 1.267)], [], [(0, 1, 3, 2), (2, 3, 5, 4), (4, 5, 7, 6), (6, 7, 9, 8), (8, 9, 11, 10), (10, 11, 13, 12), (12, 13, 15, 14), (14, 15, 17, 16), (16, 17, 19, 18), (18, 19, 21, 20), (20, 21, 23, 22), (22, 23, 25, 24), (24, 25, 27, 26), (26, 27, 29, 28), (28, 29, 31, 30), (30, 31, 33, 32), (32, 33, 35, 34), (34, 35, 37, 36), (36, 37, 39, 38), (38, 39, 41, 40), (40, 41, 43, 42), (42, 43, 45, 44), (44, 45, 47, 46), (46, 47, 49, 48), (48, 49, 51, 50), (50, 51, 53, 52), (52, 53, 55, 54), (54, 55, 57, 56), (56, 57, 59, 58), (58, 59, 61, 60), (3, 1, 63, 61, 59, 57, 55, 53, 51, 49, 47, 45, 43, 41, 39, 37, 35, 33, 31, 29, 27, 25, 23, 21, 19, 17, 15, 13, 11, 9, 7, 5), (60, 61, 63, 62), (62, 63, 1, 0), (0, 2, 64), (2, 4, 64), (4, 6, 64), (6, 8, 64), (8, 10, 64), (10, 12, 64), (12, 14, 64), (14, 16, 64), (16, 18, 64), (18, 20, 64), (20, 22, 64), (22, 24, 64), (24, 26, 64), (26, 28, 64), (28, 30, 64), (30, 32, 64), (32, 34, 64), (34, 36, 64), (36, 38, 64), (38, 40, 64), (40, 42, 64), (42, 44, 64), (44, 46, 64), (46, 48, 64), (48, 50, 64), (50, 52, 64), (52, 54, 64), (54, 56, 64), (56, 58, 64), (58, 60, 64), (60, 62, 64), (62, 0, 64), (65, 66, 68, 67), (67, 68, 70, 69), (69, 70, 72, 71), (71, 72, 74, 73), (73, 74, 76, 75), (75, 76, 78, 77), (77, 78, 80, 79), (79, 80, 82, 81), (81, 82, 84, 83), (83, 84, 86, 85), (85, 86, 88, 87), (87, 88, 90, 89), (89, 90, 92, 91), (91, 92, 94, 93), (93, 94, 96, 95), (95, 96, 98, 97), (97, 98, 100, 99), (99, 100, 102, 101), (101, 102, 104, 103), (103, 104, 106, 105), (105, 106, 108, 107), (107, 108, 110, 109), (109, 110, 112, 111), (111, 112, 114, 113), (113, 114, 116, 115), (115, 116, 118, 117), (117, 118, 120, 119), (119, 120, 122, 121), (121, 122, 124, 123), (123, 124, 126, 125), (68, 66, 128, 126, 124, 122, 120, 118, 116, 114, 112, 110, 108, 106, 104, 102, 100, 98, 96, 94, 92, 90, 88, 86, 84, 82, 80, 78, 76, 74, 72, 70), (125, 126, 128, 127), (127, 128, 66, 65), (65, 67, 129), (67, 69, 129), (69, 71, 129), (71, 73, 129), (73, 75, 129), (75, 77, 129), (77, 79, 129), (79, 81, 129), (81, 83, 129), (83, 85, 129), (85, 87, 129), (87, 89, 129), (89, 91, 129), (91, 93, 129), (93, 95, 129), (95, 97, 129), (97, 99, 129), (99, 101, 129), (101, 103, 129), (103, 105, 129), (105, 107, 129), (107, 109, 129), (109, 111, 129), (111, 113, 129), (113, 115, 129), (115, 117, 129), (117, 119, 129), (119, 121, 129), (121, 123, 129), (123, 125, 129), (125, 127, 129), (127, 65, 129)])
me_cylinder_001.use_remesh_preserve_volume = False
me_cylinder_001.use_remesh_preserve_attributes = False
me_cylinder_001.use_mirror_vertex_groups = False
me_cylinder_001.update()
me_plane_001 = bpy.data.meshes.new('Plane.001')
me_plane_001.from_pydata([(-1.0, -1.0, 7.801), (1.0, -1.0, 7.801), (-1.0, 1.0, 7.801), (1.0, 1.0, 7.801), (-1.0, 1.0, -14.32), (-1.0, -1.0, -14.32), (1.0, -1.0, -14.32), (1.0, 1.0, -14.32), (-70.42, -70.42, 7.801), (-68.42, -70.42, 7.801), (-70.42, -68.42, 7.801), (-68.42, -68.42, 7.801), (-70.42, -68.42, -14.32), (-70.42, -70.42, -14.32), (-68.42, -70.42, -14.32), (-68.42, -68.42, -14.32)], [], [(9, 11, 15, 14), (1, 6, 7, 3), (2, 4, 5, 0), (3, 7, 4, 2), (0, 5, 6, 1), (10, 8, 13, 12), (11, 10, 12, 15), (8, 9, 14, 13), (0, 5, 15, 11)])
_uv = me_plane_001.uv_layers.new(name='UVMap')
_uv.uv.foreach_set('vector', [0.6867, 0.983, 0.6867, 0.9852, 0.5541, 0.9852, 0.5541, 0.983, 0.4942, 0.9497, 0.3617, 0.9497, 0.3617, 0.9482, 0.4942, 0.9482, 0.4949, 0.9539, 0.3602, 0.9539, 0.3602, 0.9798, 0.4949, 0.9798, 0.4949, 0.9799, 0.3608, 0.9799, 0.3608, 0.9815, 0.4949, 0.9815, 0.4942, 0.9757, 0.3617, 0.9757, 0.3617, 0.9497, 0.4942, 0.9497, 0.6838, 0.9512, 0.6838, 0.9534, 0.5513, 0.9534, 0.5513, 0.9512, 0.6972, 0.9542, 0.6972, 0.9839, 0.5647, 0.9839, 0.5647, 0.9542, 0.6867, 0.9531, 0.6867, 0.983, 0.5541, 0.983, 0.5541, 0.9531, 0.9962, 0.8857, 0.003655, 0.8857, 0.003655, 0.07675, 0.9962, 0.07675])
me_plane_001.materials.append(mat_chocofur_fabric_patterned_02)
me_plane_001.use_remesh_preserve_volume = False
me_plane_001.use_remesh_preserve_attributes = False
me_plane_001.use_mirror_vertex_groups = False
me_plane_001.update()

# ---- objects
ob_sun = bpy.data.objects.new('Sun', light_sun)
ob_cylinder_001 = bpy.data.objects.new('Cylinder.001', me_cylinder_001)
ob_chunlian = bpy.data.objects.new('chunlian', me_plane_001)
ob_camera = bpy.data.objects.new('Camera', cam_camera)

# ---- transforms, parenting, visibility, modifiers, constraints
ob_sun.location = (4.887, 1.869, 0.0)
ob_sun.rotation_euler = (0.0, 1.066, 0.0)
ob_sun.lineart.crease_threshold = 0.0
ob_cylinder_001.location = (0.0, 1.678, 0.0)
ob_cylinder_001.rotation_euler = (4.712, -0.0, 0.0)
ob_cylinder_001.scale = (0.07991, 0.07991, 1.051)
ob_cylinder_001.lineart.crease_threshold = 0.0
ob_chunlian.location = (0.0, 1.972, 0.01044)
ob_chunlian.rotation_euler = (1.571, -0.7854, 3.142)
ob_chunlian.scale = (0.1, 0.1, 0.1)
ob_chunlian.lineart.crease_threshold = 0.0
_m = ob_chunlian.modifiers.new('Subsurf', 'SUBSURF')
_m.uv_smooth = 'PRESERVE_CORNERS'
_m.quality = 1
_m.render_levels = 1
_m.show_only_control_edges = False
ob_camera.location = (7.481, -6.508, 5.344)
ob_camera.rotation_euler = (1.109, 0.0, 0.8149)
ob_camera.lock_rotations_4d = False
ob_camera.empty_display_type = 'ARROWS'
ob_camera.color = (0.0, 0.0, 0.0, 0.0)
ob_camera.display_type = 'WIRE'
ob_camera.lineart.crease_threshold = 0.0

# ---- collection membership
col_collection_1.objects.link(ob_sun)
col_collection_1.objects.link(ob_cylinder_001)
col_collection_1.objects.link(ob_chunlian)
col_collection_1.objects.link(ob_camera)

# ---- scene / render settings (as saved in the file)
scene.camera = ob_camera
scene.frame_start = 1; scene.frame_end = 250; scene.frame_set(1)
scene.render.engine = 'CYCLES'
scene.render.resolution_percentage = 50
scene.render.dither_intensity = 0.0
scene.cycles.use_denoising = False
scene.cycles.samples = 128
scene.cycles.sampling_pattern = 'TABULATED_SOBOL'
scene.cycles.light_sampling_threshold = 0.0
scene.cycles.use_adaptive_sampling = False
scene.cycles.use_light_tree = False
scene.cycles.blur_glossy = 0.0
scene.cycles.sample_clamp_indirect = 0.0
scene.view_settings.view_transform = 'Standard'
bpy.context.view_layer.update()
